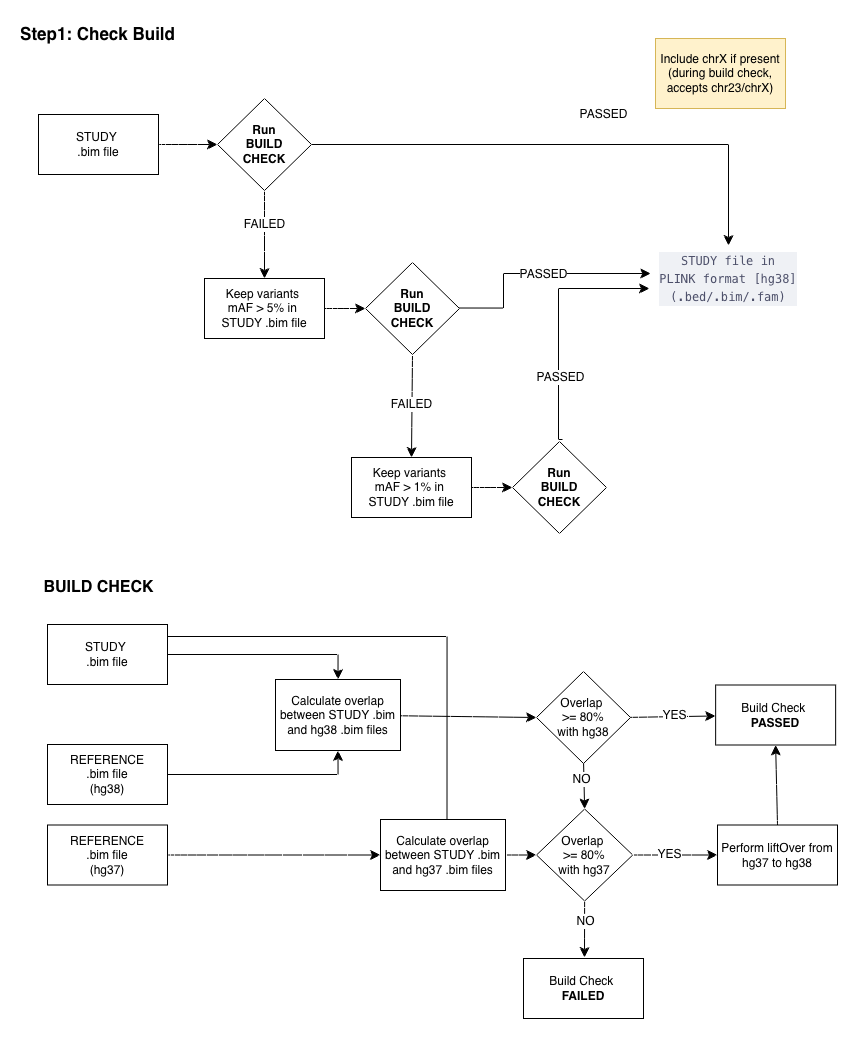

The diagram above was exported from draw.io. Its source (the exported page's mxGraphModel, read from the mxfile embedded in the PNG):
<mxGraphModel dx="2384" dy="1413" grid="0" gridSize="10" guides="1" tooltips="1" connect="1" arrows="1" fold="1" page="0" pageScale="1" pageWidth="850" pageHeight="1100" math="0" shadow="0">
  <root>
    <mxCell id="0" />
    <mxCell id="1" parent="0" />
    <mxCell id="xJwMGaOy1zN_s4oRcy3T-3" edge="1" parent="1" style="edgeStyle=orthogonalEdgeStyle;rounded=0;orthogonalLoop=1;jettySize=auto;html=1;exitX=0;exitY=0.5;exitDx=0;exitDy=0;entryX=0;entryY=0.5;entryDx=0;entryDy=0;fontSize=12;startSize=8;endSize=8;">
      <mxGeometry relative="1" as="geometry">
        <Array as="points">
          <mxPoint x="-659" y="-93" />
          <mxPoint x="-659" y="187" />
        </Array>
        <mxPoint x="-589" y="-93" as="sourcePoint" />
      </mxGeometry>
    </mxCell>
    <mxCell id="xJwMGaOy1zN_s4oRcy3T-4" connectable="0" parent="xJwMGaOy1zN_s4oRcy3T-3" style="edgeLabel;html=1;align=center;verticalAlign=middle;resizable=0;points=[];fontSize=12;" value="Keep variants&amp;nbsp;&lt;div&gt;mAF &amp;gt; 1%&lt;/div&gt;" vertex="1">
      <mxGeometry relative="1" x="0.1167" y="-1" as="geometry">
        <mxPoint x="1" as="offset" />
      </mxGeometry>
    </mxCell>
    <mxCell id="xJwMGaOy1zN_s4oRcy3T-5" edge="1" parent="1" style="edgeStyle=orthogonalEdgeStyle;rounded=0;orthogonalLoop=1;jettySize=auto;html=1;exitX=0;exitY=0.5;exitDx=0;exitDy=0;entryX=0;entryY=0.5;entryDx=0;entryDy=0;fontSize=12;startSize=8;endSize=8;">
      <mxGeometry relative="1" as="geometry">
        <Array as="points">
          <mxPoint x="-709" y="-93" />
          <mxPoint x="-709" y="317" />
        </Array>
        <mxPoint x="-589" y="-93" as="sourcePoint" />
      </mxGeometry>
    </mxCell>
    <mxCell id="xJwMGaOy1zN_s4oRcy3T-39" parent="1" style="rounded=0;whiteSpace=wrap;html=1;fillColor=#fff2cc;strokeColor=#d6b656;" value="Include chrX if present (during build check, accepts chr23/chrX)" vertex="1">
      <mxGeometry height="70" width="130" x="-139" y="-173" as="geometry" />
    </mxCell>
    <mxCell id="xJwMGaOy1zN_s4oRcy3T-40" connectable="0" parent="1" style="edgeLabel;html=1;align=center;verticalAlign=middle;resizable=0;points=[];fontSize=12;" value="&lt;b&gt;&lt;font style=&quot;font-size: 16px;&quot;&gt;BUILD CHECK&lt;/font&gt;&lt;/b&gt;" vertex="1">
      <mxGeometry x="-702" y="378" as="geometry">
        <mxPoint x="5" y="-3" as="offset" />
      </mxGeometry>
    </mxCell>
    <mxCell id="xJwMGaOy1zN_s4oRcy3T-47" edge="1" parent="1" source="xJwMGaOy1zN_s4oRcy3T-41" style="edgeStyle=orthogonalEdgeStyle;rounded=0;orthogonalLoop=1;jettySize=auto;html=1;exitX=1;exitY=0.5;exitDx=0;exitDy=0;entryX=0.5;entryY=0;entryDx=0;entryDy=0;fontSize=12;startSize=8;endSize=8;" target="xJwMGaOy1zN_s4oRcy3T-45">
      <mxGeometry relative="1" as="geometry" />
    </mxCell>
    <mxCell id="xJwMGaOy1zN_s4oRcy3T-50" edge="1" parent="1" style="edgeStyle=orthogonalEdgeStyle;rounded=0;orthogonalLoop=1;jettySize=auto;html=1;exitX=1;exitY=0;exitDx=0;exitDy=0;entryX=0.5;entryY=0;entryDx=0;entryDy=0;fontSize=12;startSize=8;endSize=8;">
      <mxGeometry relative="1" as="geometry">
        <mxPoint x="-627" y="425" as="sourcePoint" />
        <mxPoint x="-347.5" y="624.5" as="targetPoint" />
      </mxGeometry>
    </mxCell>
    <mxCell id="xJwMGaOy1zN_s4oRcy3T-41" parent="1" style="rounded=0;whiteSpace=wrap;html=1;" value="STUDY&amp;nbsp;&lt;div&gt;.bim file&lt;/div&gt;" vertex="1">
      <mxGeometry height="60" width="120" x="-747" y="413" as="geometry" />
    </mxCell>
    <mxCell id="xJwMGaOy1zN_s4oRcy3T-46" edge="1" parent="1" source="xJwMGaOy1zN_s4oRcy3T-42" style="edgeStyle=orthogonalEdgeStyle;rounded=0;orthogonalLoop=1;jettySize=auto;html=1;exitX=1;exitY=0.5;exitDx=0;exitDy=0;entryX=0.5;entryY=1;entryDx=0;entryDy=0;fontSize=12;startSize=8;endSize=8;" target="xJwMGaOy1zN_s4oRcy3T-45">
      <mxGeometry relative="1" as="geometry" />
    </mxCell>
    <mxCell id="xJwMGaOy1zN_s4oRcy3T-42" parent="1" style="rounded=0;whiteSpace=wrap;html=1;" value="REFERENCE&lt;div&gt;.bim file&lt;/div&gt;&lt;div&gt;(hg38)&lt;/div&gt;" vertex="1">
      <mxGeometry height="60" width="120" x="-747" y="533" as="geometry" />
    </mxCell>
    <mxCell id="xJwMGaOy1zN_s4oRcy3T-49" edge="1" parent="1" source="xJwMGaOy1zN_s4oRcy3T-43" style="edgeStyle=none;curved=1;rounded=0;orthogonalLoop=1;jettySize=auto;html=1;exitX=1;exitY=0.5;exitDx=0;exitDy=0;entryX=0;entryY=0.5;entryDx=0;entryDy=0;fontSize=12;startSize=8;endSize=8;" target="xJwMGaOy1zN_s4oRcy3T-48">
      <mxGeometry relative="1" as="geometry" />
    </mxCell>
    <mxCell id="xJwMGaOy1zN_s4oRcy3T-43" parent="1" style="rounded=0;whiteSpace=wrap;html=1;" value="REFERENCE&lt;div&gt;.bim file&lt;/div&gt;&lt;div&gt;(hg37)&lt;/div&gt;" vertex="1">
      <mxGeometry height="60" width="120" x="-747" y="613.5" as="geometry" />
    </mxCell>
    <mxCell id="xJwMGaOy1zN_s4oRcy3T-52" edge="1" parent="1" source="xJwMGaOy1zN_s4oRcy3T-45" style="edgeStyle=none;curved=1;rounded=0;orthogonalLoop=1;jettySize=auto;html=1;fontSize=12;startSize=8;endSize=8;entryX=0;entryY=0.5;entryDx=0;entryDy=0;" target="xJwMGaOy1zN_s4oRcy3T-59" value="">
      <mxGeometry relative="1" as="geometry">
        <mxPoint x="-263.5183502475186" y="506.0599606599819" as="targetPoint" />
      </mxGeometry>
    </mxCell>
    <mxCell id="xJwMGaOy1zN_s4oRcy3T-45" parent="1" style="rounded=0;whiteSpace=wrap;html=1;" value="Calculate overlap between STUDY .bim and hg38 .bim files" vertex="1">
      <mxGeometry height="71" width="125" x="-519" y="468" as="geometry" />
    </mxCell>
    <mxCell id="xJwMGaOy1zN_s4oRcy3T-58" edge="1" parent="1" source="xJwMGaOy1zN_s4oRcy3T-48" style="edgeStyle=none;curved=1;rounded=0;orthogonalLoop=1;jettySize=auto;html=1;exitX=1;exitY=0.5;exitDx=0;exitDy=0;entryX=0;entryY=0.5;entryDx=0;entryDy=0;fontSize=12;startSize=8;endSize=8;" target="xJwMGaOy1zN_s4oRcy3T-57">
      <mxGeometry relative="1" as="geometry" />
    </mxCell>
    <mxCell id="xJwMGaOy1zN_s4oRcy3T-48" parent="1" style="rounded=0;whiteSpace=wrap;html=1;" value="Calculate overlap between STUDY .bim and hg37 .bim files" vertex="1">
      <mxGeometry height="71" width="125" x="-414" y="608" as="geometry" />
    </mxCell>
    <mxCell id="xJwMGaOy1zN_s4oRcy3T-54" edge="1" parent="1" style="edgeStyle=none;curved=1;rounded=0;orthogonalLoop=1;jettySize=auto;html=1;fontSize=12;startSize=8;endSize=8;" target="xJwMGaOy1zN_s4oRcy3T-53" value="">
      <mxGeometry relative="1" as="geometry">
        <mxPoint x="-167.00348258337806" y="505.90733159197976" as="sourcePoint" />
      </mxGeometry>
    </mxCell>
    <mxCell id="xJwMGaOy1zN_s4oRcy3T-55" connectable="0" parent="xJwMGaOy1zN_s4oRcy3T-54" style="edgeLabel;html=1;align=center;verticalAlign=middle;resizable=0;points=[];fontSize=12;" value="YES" vertex="1">
      <mxGeometry relative="1" x="0.07" y="3" as="geometry">
        <mxPoint y="1" as="offset" />
      </mxGeometry>
    </mxCell>
    <mxCell id="xJwMGaOy1zN_s4oRcy3T-56" edge="1" parent="1" style="edgeStyle=none;curved=1;rounded=0;orthogonalLoop=1;jettySize=auto;html=1;exitX=0.5;exitY=1;exitDx=0;exitDy=0;fontSize=12;startSize=8;endSize=8;entryX=0.5;entryY=0;entryDx=0;entryDy=0;" target="xJwMGaOy1zN_s4oRcy3T-57">
      <mxGeometry relative="1" as="geometry">
        <mxPoint x="-211.5" y="526" as="sourcePoint" />
        <mxPoint x="-211" y="603.5" as="targetPoint" />
      </mxGeometry>
    </mxCell>
    <mxCell id="xJwMGaOy1zN_s4oRcy3T-65" connectable="0" parent="xJwMGaOy1zN_s4oRcy3T-56" style="edgeLabel;html=1;align=center;verticalAlign=middle;resizable=0;points=[];fontSize=12;" value="NO" vertex="1">
      <mxGeometry relative="1" x="0.1447" y="-3" as="geometry">
        <mxPoint as="offset" />
      </mxGeometry>
    </mxCell>
    <mxCell id="xJwMGaOy1zN_s4oRcy3T-53" parent="1" style="whiteSpace=wrap;html=1;rounded=0;" value="Build Check&amp;nbsp;&lt;div&gt;&lt;b&gt;PASSED&lt;/b&gt;&lt;/div&gt;" vertex="1">
      <mxGeometry height="60" width="120" x="-78.86" y="473.5" as="geometry" />
    </mxCell>
    <mxCell id="xJwMGaOy1zN_s4oRcy3T-62" edge="1" parent="1" source="xJwMGaOy1zN_s4oRcy3T-57" style="edgeStyle=none;curved=1;rounded=0;orthogonalLoop=1;jettySize=auto;html=1;exitX=1;exitY=0.5;exitDx=0;exitDy=0;entryX=0;entryY=0.5;entryDx=0;entryDy=0;fontSize=12;startSize=8;endSize=8;" target="xJwMGaOy1zN_s4oRcy3T-61">
      <mxGeometry relative="1" as="geometry" />
    </mxCell>
    <mxCell id="xJwMGaOy1zN_s4oRcy3T-63" connectable="0" parent="xJwMGaOy1zN_s4oRcy3T-62" style="edgeLabel;html=1;align=center;verticalAlign=middle;resizable=0;points=[];fontSize=12;" value="YES" vertex="1">
      <mxGeometry relative="1" x="-0.1327" y="2" as="geometry">
        <mxPoint y="1" as="offset" />
      </mxGeometry>
    </mxCell>
    <mxCell id="xJwMGaOy1zN_s4oRcy3T-66" edge="1" parent="1" source="xJwMGaOy1zN_s4oRcy3T-57" style="edgeStyle=none;curved=1;rounded=0;orthogonalLoop=1;jettySize=auto;html=1;exitX=0.5;exitY=1;exitDx=0;exitDy=0;fontSize=12;startSize=8;endSize=8;">
      <mxGeometry relative="1" as="geometry">
        <mxPoint x="-210" y="746" as="targetPoint" />
      </mxGeometry>
    </mxCell>
    <mxCell id="xJwMGaOy1zN_s4oRcy3T-68" connectable="0" parent="xJwMGaOy1zN_s4oRcy3T-66" style="edgeLabel;html=1;align=center;verticalAlign=middle;resizable=0;points=[];fontSize=12;" value="NO" vertex="1">
      <mxGeometry relative="1" x="-0.2743" as="geometry">
        <mxPoint as="offset" />
      </mxGeometry>
    </mxCell>
    <mxCell id="xJwMGaOy1zN_s4oRcy3T-57" parent="1" style="rhombus;whiteSpace=wrap;html=1;rounded=0;" value="Overlap&amp;nbsp;&lt;div&gt;&amp;gt;= 80%&lt;/div&gt;&lt;div&gt;with hg37&lt;/div&gt;" vertex="1">
      <mxGeometry height="92" width="96.25" x="-258" y="597.5" as="geometry" />
    </mxCell>
    <mxCell id="xJwMGaOy1zN_s4oRcy3T-59" parent="1" style="rhombus;whiteSpace=wrap;html=1;rounded=0;" value="Overlap&amp;nbsp;&lt;div&gt;&amp;gt;= 80%&lt;/div&gt;&lt;div&gt;with hg38&lt;/div&gt;" vertex="1">
      <mxGeometry height="92" width="94" x="-258" y="460" as="geometry" />
    </mxCell>
    <mxCell id="xJwMGaOy1zN_s4oRcy3T-64" edge="1" parent="1" source="xJwMGaOy1zN_s4oRcy3T-61" style="edgeStyle=none;curved=1;rounded=0;orthogonalLoop=1;jettySize=auto;html=1;exitX=0.5;exitY=0;exitDx=0;exitDy=0;entryX=0.5;entryY=1;entryDx=0;entryDy=0;fontSize=12;startSize=8;endSize=8;" target="xJwMGaOy1zN_s4oRcy3T-53">
      <mxGeometry relative="1" as="geometry" />
    </mxCell>
    <mxCell id="xJwMGaOy1zN_s4oRcy3T-61" parent="1" style="whiteSpace=wrap;html=1;" value="Perform liftOver from hg37 to hg38" vertex="1">
      <mxGeometry height="60" width="120" x="-77" y="613.5" as="geometry" />
    </mxCell>
    <mxCell id="xJwMGaOy1zN_s4oRcy3T-67" parent="1" style="whiteSpace=wrap;html=1;" value="Build Check&amp;nbsp;&lt;div&gt;&lt;b&gt;FAILED&lt;/b&gt;&lt;/div&gt;" vertex="1">
      <mxGeometry height="60" width="120" x="-271" y="747" as="geometry" />
    </mxCell>
    <mxCell id="xJwMGaOy1zN_s4oRcy3T-75" edge="1" parent="1" source="xJwMGaOy1zN_s4oRcy3T-70" style="edgeStyle=none;curved=1;rounded=0;orthogonalLoop=1;jettySize=auto;html=1;exitX=1;exitY=0.5;exitDx=0;exitDy=0;fontSize=12;startSize=8;endSize=8;" target="xJwMGaOy1zN_s4oRcy3T-74">
      <mxGeometry relative="1" as="geometry" />
    </mxCell>
    <mxCell id="xJwMGaOy1zN_s4oRcy3T-70" parent="1" style="rounded=0;whiteSpace=wrap;html=1;" value="STUDY&amp;nbsp;&lt;div&gt;.bim file&lt;/div&gt;" vertex="1">
      <mxGeometry height="60" width="120" x="-756" y="-97" as="geometry" />
    </mxCell>
    <mxCell id="xJwMGaOy1zN_s4oRcy3T-80" edge="1" parent="1" source="xJwMGaOy1zN_s4oRcy3T-74" style="edgeStyle=none;curved=1;rounded=0;orthogonalLoop=1;jettySize=auto;html=1;fontSize=12;startSize=8;endSize=8;" target="xJwMGaOy1zN_s4oRcy3T-79" value="">
      <mxGeometry relative="1" as="geometry" />
    </mxCell>
    <mxCell id="xJwMGaOy1zN_s4oRcy3T-81" connectable="0" parent="xJwMGaOy1zN_s4oRcy3T-80" style="edgeLabel;html=1;align=center;verticalAlign=middle;resizable=0;points=[];fontSize=12;" value="FAILED" vertex="1">
      <mxGeometry relative="1" x="-0.2353" y="-1" as="geometry">
        <mxPoint as="offset" />
      </mxGeometry>
    </mxCell>
    <mxCell id="xJwMGaOy1zN_s4oRcy3T-104" edge="1" parent="1" source="xJwMGaOy1zN_s4oRcy3T-74" style="edgeStyle=orthogonalEdgeStyle;rounded=0;orthogonalLoop=1;jettySize=auto;html=1;exitX=1;exitY=0.5;exitDx=0;exitDy=0;fontSize=12;startSize=8;endSize=8;" target="0w1nOajfNICIEbWawTvY-1">
      <mxGeometry relative="1" as="geometry">
        <mxPoint x="-143.75" y="47" as="targetPoint" />
      </mxGeometry>
    </mxCell>
    <mxCell id="xJwMGaOy1zN_s4oRcy3T-105" connectable="0" parent="xJwMGaOy1zN_s4oRcy3T-104" style="edgeLabel;html=1;align=center;verticalAlign=middle;resizable=0;points=[];fontSize=12;" value="PASSED" vertex="1">
      <mxGeometry relative="1" x="0.1237" y="-3" as="geometry">
        <mxPoint y="-34" as="offset" />
      </mxGeometry>
    </mxCell>
    <mxCell id="xJwMGaOy1zN_s4oRcy3T-74" parent="1" style="rhombus;whiteSpace=wrap;html=1;rounded=0;" value="&lt;div&gt;&lt;b&gt;Run&lt;/b&gt;&lt;/div&gt;&lt;b&gt;BUILD&lt;/b&gt;&lt;div&gt;&lt;b&gt;CHECK&lt;/b&gt;&lt;/div&gt;" vertex="1">
      <mxGeometry height="92" width="94" x="-577" y="-113" as="geometry" />
    </mxCell>
    <mxCell id="xJwMGaOy1zN_s4oRcy3T-86" edge="1" parent="1" source="xJwMGaOy1zN_s4oRcy3T-79" style="edgeStyle=none;curved=1;rounded=0;orthogonalLoop=1;jettySize=auto;html=1;exitX=1;exitY=0.5;exitDx=0;exitDy=0;entryX=0;entryY=0.5;entryDx=0;entryDy=0;fontSize=12;startSize=8;endSize=8;" target="xJwMGaOy1zN_s4oRcy3T-84">
      <mxGeometry relative="1" as="geometry" />
    </mxCell>
    <mxCell id="xJwMGaOy1zN_s4oRcy3T-79" parent="1" style="whiteSpace=wrap;html=1;rounded=0;" value="&lt;span style=&quot;white-space: nowrap; background-color: rgb(255, 255, 255);&quot;&gt;Keep variants&amp;nbsp;&lt;/span&gt;&lt;div style=&quot;white-space: nowrap; background-color: rgb(255, 255, 255);&quot;&gt;mAF &amp;gt; 5% in&amp;nbsp;&lt;/div&gt;&lt;div style=&quot;white-space: nowrap; background-color: rgb(255, 255, 255);&quot;&gt;STUDY .bim file&lt;/div&gt;" vertex="1">
      <mxGeometry height="60" width="120" x="-590" y="67" as="geometry" />
    </mxCell>
    <mxCell id="xJwMGaOy1zN_s4oRcy3T-82" edge="1" parent="1" style="edgeStyle=orthogonalEdgeStyle;rounded=0;orthogonalLoop=1;jettySize=auto;html=1;exitX=1;exitY=0.5;exitDx=0;exitDy=0;fontSize=12;startSize=8;endSize=8;entryX=0;entryY=0.5;entryDx=0;entryDy=0;">
      <mxGeometry relative="1" as="geometry">
        <Array as="points">
          <mxPoint x="-291" y="97" />
          <mxPoint x="-291" y="62" />
        </Array>
        <mxPoint x="-342" y="96.5" as="sourcePoint" />
        <mxPoint x="-143.75" y="62" as="targetPoint" />
      </mxGeometry>
    </mxCell>
    <mxCell id="xJwMGaOy1zN_s4oRcy3T-83" connectable="0" parent="xJwMGaOy1zN_s4oRcy3T-82" style="edgeLabel;html=1;align=center;verticalAlign=middle;resizable=0;points=[];fontSize=12;" value="PASSED" vertex="1">
      <mxGeometry relative="1" x="0.1262" as="geometry">
        <mxPoint x="-6" as="offset" />
      </mxGeometry>
    </mxCell>
    <mxCell id="xJwMGaOy1zN_s4oRcy3T-102" edge="1" parent="1" source="xJwMGaOy1zN_s4oRcy3T-84" style="edgeStyle=none;curved=1;rounded=0;orthogonalLoop=1;jettySize=auto;html=1;exitX=0.5;exitY=1;exitDx=0;exitDy=0;entryX=0.5;entryY=0;entryDx=0;entryDy=0;fontSize=12;startSize=8;endSize=8;" target="xJwMGaOy1zN_s4oRcy3T-97">
      <mxGeometry relative="1" as="geometry" />
    </mxCell>
    <mxCell id="xJwMGaOy1zN_s4oRcy3T-84" parent="1" style="rhombus;whiteSpace=wrap;html=1;rounded=0;" value="&lt;div&gt;&lt;b&gt;Run&lt;/b&gt;&lt;/div&gt;&lt;b&gt;BUILD&lt;/b&gt;&lt;div&gt;&lt;b&gt;CHECK&lt;/b&gt;&lt;/div&gt;" vertex="1">
      <mxGeometry height="92" width="94" x="-429" y="51" as="geometry" />
    </mxCell>
    <mxCell id="xJwMGaOy1zN_s4oRcy3T-95" connectable="0" parent="1" style="edgeLabel;html=1;align=center;verticalAlign=middle;resizable=0;points=[];fontSize=12;" value="FAILED" vertex="1">
      <mxGeometry x="-384" y="192" as="geometry" />
    </mxCell>
    <mxCell id="xJwMGaOy1zN_s4oRcy3T-96" edge="1" parent="1" source="xJwMGaOy1zN_s4oRcy3T-97" style="edgeStyle=none;curved=1;rounded=0;orthogonalLoop=1;jettySize=auto;html=1;exitX=1;exitY=0.5;exitDx=0;exitDy=0;entryX=0;entryY=0.5;entryDx=0;entryDy=0;fontSize=12;startSize=8;endSize=8;" target="xJwMGaOy1zN_s4oRcy3T-100">
      <mxGeometry relative="1" as="geometry" />
    </mxCell>
    <mxCell id="xJwMGaOy1zN_s4oRcy3T-97" parent="1" style="whiteSpace=wrap;html=1;rounded=0;" value="&lt;span style=&quot;white-space: nowrap; background-color: rgb(255, 255, 255);&quot;&gt;Keep variants&amp;nbsp;&lt;/span&gt;&lt;div style=&quot;white-space: nowrap; background-color: rgb(255, 255, 255);&quot;&gt;mAF &amp;gt; 1% in&amp;nbsp;&lt;/div&gt;&lt;div style=&quot;white-space: nowrap; background-color: rgb(255, 255, 255);&quot;&gt;STUDY .bim file&lt;/div&gt;" vertex="1">
      <mxGeometry height="60" width="120" x="-443" y="246" as="geometry" />
    </mxCell>
    <mxCell id="xJwMGaOy1zN_s4oRcy3T-100" parent="1" style="rhombus;whiteSpace=wrap;html=1;rounded=0;" value="&lt;div&gt;&lt;b&gt;Run&lt;/b&gt;&lt;/div&gt;&lt;b&gt;BUILD&lt;/b&gt;&lt;div&gt;&lt;b&gt;CHECK&lt;/b&gt;&lt;/div&gt;" vertex="1">
      <mxGeometry height="92" width="94" x="-282" y="230" as="geometry" />
    </mxCell>
    <mxCell id="xJwMGaOy1zN_s4oRcy3T-103" edge="1" parent="1" style="edgeStyle=orthogonalEdgeStyle;rounded=0;orthogonalLoop=1;jettySize=auto;html=1;fontSize=12;startSize=8;endSize=8;">
      <mxGeometry relative="1" as="geometry">
        <Array as="points">
          <mxPoint x="-236" y="77" />
        </Array>
        <mxPoint x="-232" y="228" as="sourcePoint" />
        <mxPoint x="-145" y="77" as="targetPoint" />
      </mxGeometry>
    </mxCell>
    <mxCell id="xJwMGaOy1zN_s4oRcy3T-106" connectable="0" parent="xJwMGaOy1zN_s4oRcy3T-103" style="edgeLabel;html=1;align=center;verticalAlign=middle;resizable=0;points=[];fontSize=12;" value="PASSED" vertex="1">
      <mxGeometry relative="1" x="-0.2342" y="-1" as="geometry">
        <mxPoint y="28" as="offset" />
      </mxGeometry>
    </mxCell>
    <mxCell id="1hd9HD4nBBvHmvhlhWe5-1" connectable="0" parent="1" style="edgeLabel;html=1;align=center;verticalAlign=middle;resizable=0;points=[];fontSize=12;" value="&lt;b&gt;&lt;font style=&quot;font-size: 17px;&quot;&gt;Step1: Check Build&lt;/font&gt;&lt;/b&gt;" vertex="1">
      <mxGeometry x="-576" y="-191" as="geometry">
        <mxPoint x="-122" y="13" as="offset" />
      </mxGeometry>
    </mxCell>
    <mxCell id="0w1nOajfNICIEbWawTvY-1" parent="1" style="text;whiteSpace=wrap;html=1;align=center;" value="&lt;div style=&quot;font-style: normal; font-variant-caps: normal; font-weight: normal; letter-spacing: normal; text-indent: 0px; text-transform: none; word-spacing: 0px; -webkit-text-stroke-width: 0px; text-decoration: none; color: rgb(76, 79, 105); background-color: rgb(239, 241, 245); font-family: Menlo, Monaco, &amp;quot;Courier New&amp;quot;, monospace; font-size: 12px; line-height: 18px; white-space: pre;&quot;&gt;&lt;div&gt;&lt;span style=&quot;color: rgb(76, 79, 105);&quot;&gt;STUDY file in&lt;/span&gt;&lt;/div&gt;&lt;div&gt;&lt;span style=&quot;color: rgb(76, 79, 105);&quot;&gt;PLINK format [hg38]&lt;/span&gt;&lt;/div&gt;&lt;div&gt;&lt;span style=&quot;color: rgb(76, 79, 105);&quot;&gt;(.bed/.bim/.fam)&lt;/span&gt;&lt;/div&gt;&lt;/div&gt;" vertex="1">
      <mxGeometry height="76" width="224" x="-178" y="34" as="geometry" />
    </mxCell>
  </root>
</mxGraphModel>